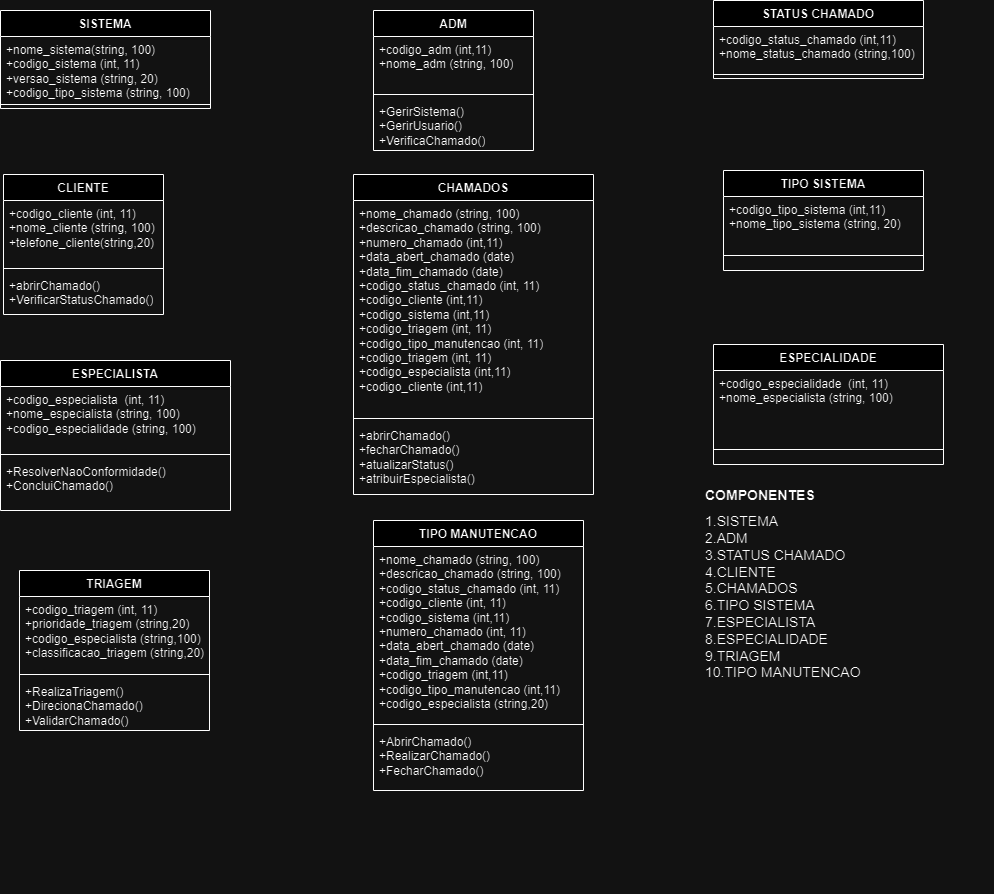

The diagram above was exported from draw.io. Its source (the exported page's mxGraphModel, read from the mxfile embedded in the PNG):
<mxGraphModel dx="2049" dy="701" grid="1" gridSize="10" guides="1" tooltips="1" connect="1" arrows="1" fold="1" page="1" pageScale="1" pageWidth="827" pageHeight="1169" math="0" shadow="0">
  <root>
    <mxCell id="0" />
    <mxCell id="1" parent="0" />
    <mxCell id="A9Z6LM_UsBR-vQSuz-Z3-5" value="SISTEMA" style="swimlane;fontStyle=1;align=center;verticalAlign=top;childLayout=stackLayout;horizontal=1;startSize=26;horizontalStack=0;resizeParent=1;resizeParentMax=0;resizeLast=0;collapsible=1;marginBottom=0;whiteSpace=wrap;html=1;" parent="1" vertex="1">
      <mxGeometry x="-623" y="50" width="210" height="98" as="geometry" />
    </mxCell>
    <mxCell id="A9Z6LM_UsBR-vQSuz-Z3-6" value="&lt;div&gt;+nome_sistema&lt;span style=&quot;background-color: initial;&quot;&gt;(string, 100)&lt;/span&gt;&lt;/div&gt;+codigo_sistema (int, 11)&lt;div&gt;+versao_sistema&amp;nbsp;(string, 20)&amp;nbsp;&lt;/div&gt;&lt;div&gt;&lt;span style=&quot;background-color: initial;&quot;&gt;+codigo_tipo_sistema&amp;nbsp;&lt;/span&gt;(string, 100)&lt;div&gt;&lt;br&gt;&lt;div&gt;+atualizar_sistema&lt;/div&gt;&lt;/div&gt;&lt;/div&gt;" style="text;strokeColor=none;fillColor=none;align=left;verticalAlign=top;spacingLeft=4;spacingRight=4;overflow=hidden;rotatable=0;points=[[0,0.5],[1,0.5]];portConstraint=eastwest;whiteSpace=wrap;html=1;" parent="A9Z6LM_UsBR-vQSuz-Z3-5" vertex="1">
      <mxGeometry y="26" width="210" height="64" as="geometry" />
    </mxCell>
    <mxCell id="A9Z6LM_UsBR-vQSuz-Z3-7" value="" style="line;strokeWidth=1;fillColor=none;align=left;verticalAlign=middle;spacingTop=-1;spacingLeft=3;spacingRight=3;rotatable=0;labelPosition=right;points=[];portConstraint=eastwest;strokeColor=inherit;" parent="A9Z6LM_UsBR-vQSuz-Z3-5" vertex="1">
      <mxGeometry y="90" width="210" height="8" as="geometry" />
    </mxCell>
    <mxCell id="A9Z6LM_UsBR-vQSuz-Z3-9" value="CHAMADOS" style="swimlane;fontStyle=1;align=center;verticalAlign=top;childLayout=stackLayout;horizontal=1;startSize=26;horizontalStack=0;resizeParent=1;resizeParentMax=0;resizeLast=0;collapsible=1;marginBottom=0;whiteSpace=wrap;html=1;" parent="1" vertex="1">
      <mxGeometry x="-270" y="214" width="240" height="320" as="geometry" />
    </mxCell>
    <mxCell id="A9Z6LM_UsBR-vQSuz-Z3-10" value="+nome_chamado (string, 100)&lt;div&gt;+descricao_chamado (string, 100)&lt;/div&gt;&lt;div&gt;+numero_chamado (int,11)&lt;/div&gt;&lt;div&gt;+data_abert_chamado (date)&lt;/div&gt;&lt;div&gt;+data_fim_chamado (date)&lt;/div&gt;&lt;div&gt;+codigo_status_chamado (int, 11)&lt;/div&gt;&lt;div&gt;+codigo_cliente (int,11)&lt;/div&gt;&lt;div&gt;+codigo_sistema (int,11)&lt;/div&gt;&lt;div&gt;+codigo_triagem (int, 11)&lt;/div&gt;&lt;div&gt;+codigo_tipo_manutencao (int, 11)&lt;/div&gt;&lt;div&gt;+codigo_triagem (int, 11)&lt;/div&gt;&lt;div&gt;+codigo_especialista (int,11)&lt;/div&gt;&lt;div&gt;+codigo_cliente (int,11)&lt;/div&gt;&lt;div&gt;&lt;br&gt;&lt;/div&gt;" style="text;strokeColor=none;fillColor=none;align=left;verticalAlign=top;spacingLeft=4;spacingRight=4;overflow=hidden;rotatable=0;points=[[0,0.5],[1,0.5]];portConstraint=eastwest;whiteSpace=wrap;html=1;" parent="A9Z6LM_UsBR-vQSuz-Z3-9" vertex="1">
      <mxGeometry y="26" width="240" height="214" as="geometry" />
    </mxCell>
    <mxCell id="A9Z6LM_UsBR-vQSuz-Z3-11" value="" style="line;strokeWidth=1;fillColor=none;align=left;verticalAlign=middle;spacingTop=-1;spacingLeft=3;spacingRight=3;rotatable=0;labelPosition=right;points=[];portConstraint=eastwest;strokeColor=inherit;" parent="A9Z6LM_UsBR-vQSuz-Z3-9" vertex="1">
      <mxGeometry y="240" width="240" height="8" as="geometry" />
    </mxCell>
    <mxCell id="A9Z6LM_UsBR-vQSuz-Z3-12" value="+abrirChamado()&lt;div&gt;+fecharChamado()&lt;/div&gt;&lt;div&gt;+atualizarStatus()&lt;/div&gt;&lt;div&gt;+atribuirEspecialista()&lt;/div&gt;" style="text;strokeColor=none;fillColor=none;align=left;verticalAlign=top;spacingLeft=4;spacingRight=4;overflow=hidden;rotatable=0;points=[[0,0.5],[1,0.5]];portConstraint=eastwest;whiteSpace=wrap;html=1;" parent="A9Z6LM_UsBR-vQSuz-Z3-9" vertex="1">
      <mxGeometry y="248" width="240" height="72" as="geometry" />
    </mxCell>
    <mxCell id="A9Z6LM_UsBR-vQSuz-Z3-13" value="CLIENTE" style="swimlane;fontStyle=1;align=center;verticalAlign=top;childLayout=stackLayout;horizontal=1;startSize=26;horizontalStack=0;resizeParent=1;resizeParentMax=0;resizeLast=0;collapsible=1;marginBottom=0;whiteSpace=wrap;html=1;" parent="1" vertex="1">
      <mxGeometry x="-620" y="214" width="160" height="140" as="geometry" />
    </mxCell>
    <mxCell id="A9Z6LM_UsBR-vQSuz-Z3-14" value="+codigo_cliente (int, 11)&lt;div&gt;+nome_cliente (string, 100)&lt;/div&gt;&lt;div&gt;+telefone_cliente(string,20)&lt;/div&gt;&lt;div&gt;&lt;br&gt;&lt;/div&gt;" style="text;strokeColor=none;fillColor=none;align=left;verticalAlign=top;spacingLeft=4;spacingRight=4;overflow=hidden;rotatable=0;points=[[0,0.5],[1,0.5]];portConstraint=eastwest;whiteSpace=wrap;html=1;" parent="A9Z6LM_UsBR-vQSuz-Z3-13" vertex="1">
      <mxGeometry y="26" width="160" height="64" as="geometry" />
    </mxCell>
    <mxCell id="A9Z6LM_UsBR-vQSuz-Z3-15" value="" style="line;strokeWidth=1;fillColor=none;align=left;verticalAlign=middle;spacingTop=-1;spacingLeft=3;spacingRight=3;rotatable=0;labelPosition=right;points=[];portConstraint=eastwest;strokeColor=inherit;" parent="A9Z6LM_UsBR-vQSuz-Z3-13" vertex="1">
      <mxGeometry y="90" width="160" height="8" as="geometry" />
    </mxCell>
    <mxCell id="A9Z6LM_UsBR-vQSuz-Z3-16" value="+abrirChamado()&lt;div&gt;+VerificarStatusChamado()&lt;/div&gt;" style="text;strokeColor=none;fillColor=none;align=left;verticalAlign=top;spacingLeft=4;spacingRight=4;overflow=hidden;rotatable=0;points=[[0,0.5],[1,0.5]];portConstraint=eastwest;whiteSpace=wrap;html=1;" parent="A9Z6LM_UsBR-vQSuz-Z3-13" vertex="1">
      <mxGeometry y="98" width="160" height="42" as="geometry" />
    </mxCell>
    <mxCell id="A9Z6LM_UsBR-vQSuz-Z3-17" value="ESPECIALISTA" style="swimlane;fontStyle=1;align=center;verticalAlign=top;childLayout=stackLayout;horizontal=1;startSize=26;horizontalStack=0;resizeParent=1;resizeParentMax=0;resizeLast=0;collapsible=1;marginBottom=0;whiteSpace=wrap;html=1;" parent="1" vertex="1">
      <mxGeometry x="-623" y="400" width="230" height="150" as="geometry" />
    </mxCell>
    <mxCell id="A9Z6LM_UsBR-vQSuz-Z3-18" value="&lt;div&gt;+codigo_especialista&amp;nbsp; (int, 11)&lt;/div&gt;&lt;div&gt;+nome_especialista&amp;nbsp;(string, 100) &lt;/div&gt;&lt;div&gt;+codigo_especialidade&amp;nbsp;(string, 100)&lt;/div&gt;" style="text;strokeColor=none;fillColor=none;align=left;verticalAlign=top;spacingLeft=4;spacingRight=4;overflow=hidden;rotatable=0;points=[[0,0.5],[1,0.5]];portConstraint=eastwest;whiteSpace=wrap;html=1;" parent="A9Z6LM_UsBR-vQSuz-Z3-17" vertex="1">
      <mxGeometry y="26" width="230" height="64" as="geometry" />
    </mxCell>
    <mxCell id="A9Z6LM_UsBR-vQSuz-Z3-19" value="" style="line;strokeWidth=1;fillColor=none;align=left;verticalAlign=middle;spacingTop=-1;spacingLeft=3;spacingRight=3;rotatable=0;labelPosition=right;points=[];portConstraint=eastwest;strokeColor=inherit;" parent="A9Z6LM_UsBR-vQSuz-Z3-17" vertex="1">
      <mxGeometry y="90" width="230" height="8" as="geometry" />
    </mxCell>
    <mxCell id="A9Z6LM_UsBR-vQSuz-Z3-20" value="+ResolverNaoConformidade()&lt;div&gt;+ConcluiChamado()&lt;/div&gt;" style="text;strokeColor=none;fillColor=none;align=left;verticalAlign=top;spacingLeft=4;spacingRight=4;overflow=hidden;rotatable=0;points=[[0,0.5],[1,0.5]];portConstraint=eastwest;whiteSpace=wrap;html=1;" parent="A9Z6LM_UsBR-vQSuz-Z3-17" vertex="1">
      <mxGeometry y="98" width="230" height="52" as="geometry" />
    </mxCell>
    <mxCell id="A9Z6LM_UsBR-vQSuz-Z3-21" value="TRIAGEM" style="swimlane;fontStyle=1;align=center;verticalAlign=top;childLayout=stackLayout;horizontal=1;startSize=26;horizontalStack=0;resizeParent=1;resizeParentMax=0;resizeLast=0;collapsible=1;marginBottom=0;whiteSpace=wrap;html=1;" parent="1" vertex="1">
      <mxGeometry x="-604" y="610" width="190" height="160" as="geometry" />
    </mxCell>
    <mxCell id="A9Z6LM_UsBR-vQSuz-Z3-22" value="+codigo_triagem (int, 11)&lt;div&gt;+prioridade_triagem (string,20)&lt;/div&gt;&lt;div&gt;+codigo_especialista (string,100)&lt;/div&gt;&lt;div&gt;+classificacao_triagem (string,20)&lt;/div&gt;" style="text;strokeColor=none;fillColor=none;align=left;verticalAlign=top;spacingLeft=4;spacingRight=4;overflow=hidden;rotatable=0;points=[[0,0.5],[1,0.5]];portConstraint=eastwest;whiteSpace=wrap;html=1;" parent="A9Z6LM_UsBR-vQSuz-Z3-21" vertex="1">
      <mxGeometry y="26" width="190" height="74" as="geometry" />
    </mxCell>
    <mxCell id="A9Z6LM_UsBR-vQSuz-Z3-23" value="" style="line;strokeWidth=1;fillColor=none;align=left;verticalAlign=middle;spacingTop=-1;spacingLeft=3;spacingRight=3;rotatable=0;labelPosition=right;points=[];portConstraint=eastwest;strokeColor=inherit;" parent="A9Z6LM_UsBR-vQSuz-Z3-21" vertex="1">
      <mxGeometry y="100" width="190" height="8" as="geometry" />
    </mxCell>
    <mxCell id="A9Z6LM_UsBR-vQSuz-Z3-24" value="+RealizaTriagem()&lt;div&gt;+DirecionaChamado()&lt;/div&gt;&lt;div&gt;+ValidarChamado()&lt;/div&gt;" style="text;strokeColor=none;fillColor=none;align=left;verticalAlign=top;spacingLeft=4;spacingRight=4;overflow=hidden;rotatable=0;points=[[0,0.5],[1,0.5]];portConstraint=eastwest;whiteSpace=wrap;html=1;" parent="A9Z6LM_UsBR-vQSuz-Z3-21" vertex="1">
      <mxGeometry y="108" width="190" height="52" as="geometry" />
    </mxCell>
    <mxCell id="A9Z6LM_UsBR-vQSuz-Z3-25" value="ADM" style="swimlane;fontStyle=1;align=center;verticalAlign=top;childLayout=stackLayout;horizontal=1;startSize=26;horizontalStack=0;resizeParent=1;resizeParentMax=0;resizeLast=0;collapsible=1;marginBottom=0;whiteSpace=wrap;html=1;" parent="1" vertex="1">
      <mxGeometry x="-250" y="50" width="160" height="140" as="geometry" />
    </mxCell>
    <mxCell id="A9Z6LM_UsBR-vQSuz-Z3-26" value="+codigo_adm (int,11)&lt;div&gt;+nome_adm (string, 100)&lt;/div&gt;&lt;div&gt;&lt;br&gt;&lt;/div&gt;" style="text;strokeColor=none;fillColor=none;align=left;verticalAlign=top;spacingLeft=4;spacingRight=4;overflow=hidden;rotatable=0;points=[[0,0.5],[1,0.5]];portConstraint=eastwest;whiteSpace=wrap;html=1;" parent="A9Z6LM_UsBR-vQSuz-Z3-25" vertex="1">
      <mxGeometry y="26" width="160" height="54" as="geometry" />
    </mxCell>
    <mxCell id="A9Z6LM_UsBR-vQSuz-Z3-27" value="" style="line;strokeWidth=1;fillColor=none;align=left;verticalAlign=middle;spacingTop=-1;spacingLeft=3;spacingRight=3;rotatable=0;labelPosition=right;points=[];portConstraint=eastwest;strokeColor=inherit;" parent="A9Z6LM_UsBR-vQSuz-Z3-25" vertex="1">
      <mxGeometry y="80" width="160" height="8" as="geometry" />
    </mxCell>
    <mxCell id="A9Z6LM_UsBR-vQSuz-Z3-28" value="+GerirSistema()&lt;div&gt;+GerirUsuario()&lt;/div&gt;&lt;div&gt;+VerificaChamado()&lt;/div&gt;&lt;div&gt;&lt;br&gt;&lt;/div&gt;" style="text;strokeColor=none;fillColor=none;align=left;verticalAlign=top;spacingLeft=4;spacingRight=4;overflow=hidden;rotatable=0;points=[[0,0.5],[1,0.5]];portConstraint=eastwest;whiteSpace=wrap;html=1;" parent="A9Z6LM_UsBR-vQSuz-Z3-25" vertex="1">
      <mxGeometry y="88" width="160" height="52" as="geometry" />
    </mxCell>
    <mxCell id="A9Z6LM_UsBR-vQSuz-Z3-29" value="TIPO SISTEMA" style="swimlane;fontStyle=1;align=center;verticalAlign=top;childLayout=stackLayout;horizontal=1;startSize=26;horizontalStack=0;resizeParent=1;resizeParentMax=0;resizeLast=0;collapsible=1;marginBottom=0;whiteSpace=wrap;html=1;" parent="1" vertex="1">
      <mxGeometry x="100" y="210" width="200" height="100" as="geometry" />
    </mxCell>
    <mxCell id="A9Z6LM_UsBR-vQSuz-Z3-30" value="&lt;div&gt;+codigo_tipo_sistema (int,11)&lt;/div&gt;&lt;div&gt;+nome_tipo_sistema (string, 20)&lt;/div&gt;" style="text;strokeColor=none;fillColor=none;align=left;verticalAlign=top;spacingLeft=4;spacingRight=4;overflow=hidden;rotatable=0;points=[[0,0.5],[1,0.5]];portConstraint=eastwest;whiteSpace=wrap;html=1;" parent="A9Z6LM_UsBR-vQSuz-Z3-29" vertex="1">
      <mxGeometry y="26" width="200" height="44" as="geometry" />
    </mxCell>
    <mxCell id="A9Z6LM_UsBR-vQSuz-Z3-31" value="" style="line;strokeWidth=1;fillColor=none;align=left;verticalAlign=middle;spacingTop=-1;spacingLeft=3;spacingRight=3;rotatable=0;labelPosition=right;points=[];portConstraint=eastwest;strokeColor=inherit;" parent="A9Z6LM_UsBR-vQSuz-Z3-29" vertex="1">
      <mxGeometry y="70" width="200" height="30" as="geometry" />
    </mxCell>
    <mxCell id="A9Z6LM_UsBR-vQSuz-Z3-33" value="STATUS CHAMADO" style="swimlane;fontStyle=1;align=center;verticalAlign=top;childLayout=stackLayout;horizontal=1;startSize=26;horizontalStack=0;resizeParent=1;resizeParentMax=0;resizeLast=0;collapsible=1;marginBottom=0;whiteSpace=wrap;html=1;" parent="1" vertex="1">
      <mxGeometry x="90" y="40" width="210" height="78" as="geometry" />
    </mxCell>
    <mxCell id="A9Z6LM_UsBR-vQSuz-Z3-34" value="+codigo_status_chamado (int,11)&lt;div&gt;+nome_status_chamado (string,100)&lt;/div&gt;" style="text;strokeColor=none;fillColor=none;align=left;verticalAlign=top;spacingLeft=4;spacingRight=4;overflow=hidden;rotatable=0;points=[[0,0.5],[1,0.5]];portConstraint=eastwest;whiteSpace=wrap;html=1;" parent="A9Z6LM_UsBR-vQSuz-Z3-33" vertex="1">
      <mxGeometry y="26" width="210" height="44" as="geometry" />
    </mxCell>
    <mxCell id="A9Z6LM_UsBR-vQSuz-Z3-35" value="" style="line;strokeWidth=1;fillColor=none;align=left;verticalAlign=middle;spacingTop=-1;spacingLeft=3;spacingRight=3;rotatable=0;labelPosition=right;points=[];portConstraint=eastwest;strokeColor=inherit;" parent="A9Z6LM_UsBR-vQSuz-Z3-33" vertex="1">
      <mxGeometry y="70" width="210" height="8" as="geometry" />
    </mxCell>
    <mxCell id="A9Z6LM_UsBR-vQSuz-Z3-37" value="TIPO MANUTENCAO" style="swimlane;fontStyle=1;align=center;verticalAlign=top;childLayout=stackLayout;horizontal=1;startSize=26;horizontalStack=0;resizeParent=1;resizeParentMax=0;resizeLast=0;collapsible=1;marginBottom=0;whiteSpace=wrap;html=1;" parent="1" vertex="1">
      <mxGeometry x="-250" y="560" width="210" height="270" as="geometry" />
    </mxCell>
    <mxCell id="A9Z6LM_UsBR-vQSuz-Z3-38" value="+nome_chamado (string, 100)&lt;div&gt;+descricao_chamado (string, 100)&lt;/div&gt;&lt;div&gt;+codigo_status_chamado (int, 11)&lt;/div&gt;&lt;div&gt;+codigo_cliente (int, 11)&lt;/div&gt;&lt;div&gt;+codigo_sistema (int,11)&lt;/div&gt;&lt;div&gt;+numero_chamado (int, 11)&lt;/div&gt;&lt;div&gt;+data_abert_chamado (date)&lt;/div&gt;&lt;div&gt;+data_fim_chamado (date)&lt;/div&gt;&lt;div&gt;+codigo_triagem (int,11)&lt;/div&gt;&lt;div&gt;+codigo_tipo_manutencao (int,11)&lt;/div&gt;&lt;div&gt;+codigo_especialista (string,20)&lt;/div&gt;" style="text;strokeColor=none;fillColor=none;align=left;verticalAlign=top;spacingLeft=4;spacingRight=4;overflow=hidden;rotatable=0;points=[[0,0.5],[1,0.5]];portConstraint=eastwest;whiteSpace=wrap;html=1;" parent="A9Z6LM_UsBR-vQSuz-Z3-37" vertex="1">
      <mxGeometry y="26" width="210" height="174" as="geometry" />
    </mxCell>
    <mxCell id="A9Z6LM_UsBR-vQSuz-Z3-39" value="" style="line;strokeWidth=1;fillColor=none;align=left;verticalAlign=middle;spacingTop=-1;spacingLeft=3;spacingRight=3;rotatable=0;labelPosition=right;points=[];portConstraint=eastwest;strokeColor=inherit;" parent="A9Z6LM_UsBR-vQSuz-Z3-37" vertex="1">
      <mxGeometry y="200" width="210" height="8" as="geometry" />
    </mxCell>
    <mxCell id="A9Z6LM_UsBR-vQSuz-Z3-40" value="+AbrirChamado()&lt;div&gt;+RealizarChamado()&lt;/div&gt;&lt;div&gt;+FecharChamado()&lt;/div&gt;" style="text;strokeColor=none;fillColor=none;align=left;verticalAlign=top;spacingLeft=4;spacingRight=4;overflow=hidden;rotatable=0;points=[[0,0.5],[1,0.5]];portConstraint=eastwest;whiteSpace=wrap;html=1;" parent="A9Z6LM_UsBR-vQSuz-Z3-37" vertex="1">
      <mxGeometry y="208" width="210" height="62" as="geometry" />
    </mxCell>
    <mxCell id="CzRDKKHgY40pqQC_CIa6-1" value="ESPECIALIDADE" style="swimlane;fontStyle=1;align=center;verticalAlign=top;childLayout=stackLayout;horizontal=1;startSize=26;horizontalStack=0;resizeParent=1;resizeParentMax=0;resizeLast=0;collapsible=1;marginBottom=0;whiteSpace=wrap;html=1;" parent="1" vertex="1">
      <mxGeometry x="90" y="384" width="230" height="120" as="geometry" />
    </mxCell>
    <mxCell id="CzRDKKHgY40pqQC_CIa6-2" value="&lt;div&gt;+codigo_especialidade&amp;nbsp; (int, 11)&lt;/div&gt;&lt;div&gt;+nome_especialista&amp;nbsp;(string, 100) &lt;/div&gt;&lt;div&gt;&lt;br&gt;&lt;/div&gt;" style="text;strokeColor=none;fillColor=none;align=left;verticalAlign=top;spacingLeft=4;spacingRight=4;overflow=hidden;rotatable=0;points=[[0,0.5],[1,0.5]];portConstraint=eastwest;whiteSpace=wrap;html=1;" parent="CzRDKKHgY40pqQC_CIa6-1" vertex="1">
      <mxGeometry y="26" width="230" height="64" as="geometry" />
    </mxCell>
    <mxCell id="CzRDKKHgY40pqQC_CIa6-3" value="" style="line;strokeWidth=1;fillColor=none;align=left;verticalAlign=middle;spacingTop=-1;spacingLeft=3;spacingRight=3;rotatable=0;labelPosition=right;points=[];portConstraint=eastwest;strokeColor=inherit;" parent="CzRDKKHgY40pqQC_CIa6-1" vertex="1">
      <mxGeometry y="90" width="230" height="30" as="geometry" />
    </mxCell>
    <mxCell id="aI04KUZdCtMHrem-tO8o-1" value="&lt;h1 style=&quot;margin-top: 0px; font-size: 14px;&quot;&gt;&lt;font style=&quot;font-size: 14px;&quot;&gt;COMPONENTES&lt;/font&gt;&lt;/h1&gt;&lt;div style=&quot;font-size: 14px;&quot;&gt;&lt;font style=&quot;font-size: 14px;&quot;&gt;1.SISTEMA&lt;/font&gt;&lt;/div&gt;&lt;div style=&quot;font-size: 14px;&quot;&gt;&lt;font style=&quot;font-size: 14px;&quot;&gt;2.ADM&lt;/font&gt;&lt;/div&gt;&lt;div style=&quot;font-size: 14px;&quot;&gt;&lt;font style=&quot;font-size: 14px;&quot;&gt;3.STATUS CHAMADO&lt;/font&gt;&lt;/div&gt;&lt;div style=&quot;font-size: 14px;&quot;&gt;&lt;font style=&quot;font-size: 14px;&quot;&gt;4.CLIENTE&lt;/font&gt;&lt;/div&gt;&lt;div style=&quot;font-size: 14px;&quot;&gt;&lt;font style=&quot;font-size: 14px;&quot;&gt;5.CHAMADOS&lt;/font&gt;&lt;/div&gt;&lt;div style=&quot;font-size: 14px;&quot;&gt;&lt;font style=&quot;font-size: 14px;&quot;&gt;6.TIPO SISTEMA&lt;/font&gt;&lt;/div&gt;&lt;div style=&quot;font-size: 14px;&quot;&gt;&lt;font style=&quot;font-size: 14px;&quot;&gt;7.ESPECIALISTA&lt;/font&gt;&lt;/div&gt;&lt;div style=&quot;font-size: 14px;&quot;&gt;&lt;font style=&quot;font-size: 14px;&quot;&gt;8.ESPECIALIDADE&lt;/font&gt;&lt;/div&gt;&lt;div style=&quot;font-size: 14px;&quot;&gt;&lt;font style=&quot;font-size: 14px;&quot;&gt;9.TRIAGEM&lt;/font&gt;&lt;/div&gt;&lt;div style=&quot;font-size: 14px;&quot;&gt;&lt;font style=&quot;font-size: 14px;&quot;&gt;10.TIPO MANUTENCAO&lt;/font&gt;&lt;/div&gt;" style="text;html=1;whiteSpace=wrap;overflow=hidden;rounded=0;" parent="1" vertex="1">
      <mxGeometry x="80" y="520" width="290" height="410" as="geometry" />
    </mxCell>
  </root>
</mxGraphModel>